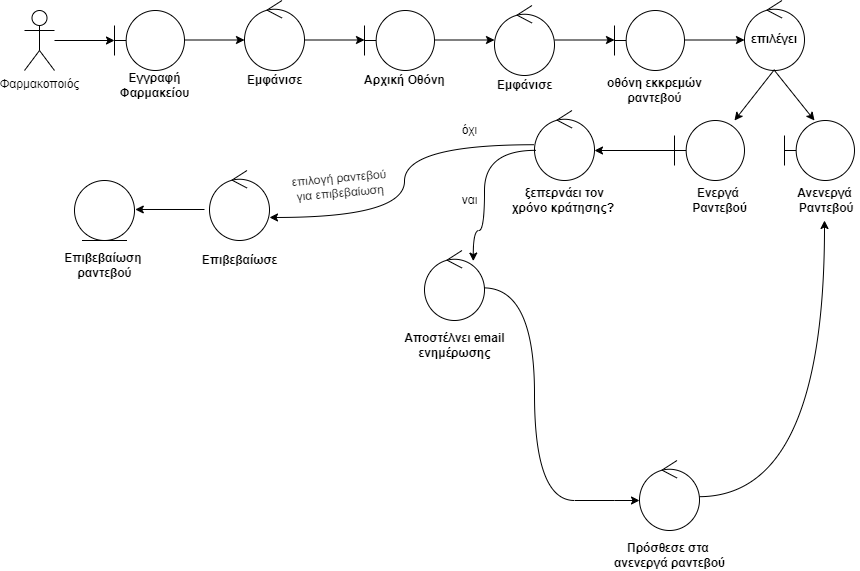

The diagram above was exported from draw.io. Its source (the exported page's mxGraphModel, read from the mxfile embedded in the PNG):
<mxGraphModel dx="1038" dy="479" grid="1" gridSize="10" guides="1" tooltips="1" connect="1" arrows="1" fold="1" page="1" pageScale="1" pageWidth="850" pageHeight="1100" math="0" shadow="0">
  <root>
    <mxCell id="0" />
    <mxCell id="1" parent="0" />
    <mxCell id="uB1mGxoNcFe-bJ8zd87V-1" value="Φαρμακοποιός" style="shape=umlActor;verticalLabelPosition=bottom;verticalAlign=top;html=1;outlineConnect=0;" parent="1" vertex="1">
      <mxGeometry x="30" y="160" width="30" height="60" as="geometry" />
    </mxCell>
    <mxCell id="uB1mGxoNcFe-bJ8zd87V-7" value="" style="endArrow=classic;html=1;rounded=0;" parent="1" source="uB1mGxoNcFe-bJ8zd87V-1" edge="1">
      <mxGeometry width="50" height="50" relative="1" as="geometry">
        <mxPoint x="70" y="230" as="sourcePoint" />
        <mxPoint x="120" y="190" as="targetPoint" />
      </mxGeometry>
    </mxCell>
    <mxCell id="uB1mGxoNcFe-bJ8zd87V-9" value="" style="ellipse;shape=umlEntity;whiteSpace=wrap;html=1;" parent="1" vertex="1">
      <mxGeometry x="80" y="330" width="60" height="60" as="geometry" />
    </mxCell>
    <mxCell id="uB1mGxoNcFe-bJ8zd87V-10" value="" style="ellipse;shape=umlControl;whiteSpace=wrap;html=1;" parent="1" vertex="1">
      <mxGeometry x="250" y="150" width="60" height="70" as="geometry" />
    </mxCell>
    <mxCell id="uB1mGxoNcFe-bJ8zd87V-11" value="" style="shape=umlBoundary;whiteSpace=wrap;html=1;" parent="1" vertex="1">
      <mxGeometry x="120" y="160" width="70" height="60" as="geometry" />
    </mxCell>
    <mxCell id="uB1mGxoNcFe-bJ8zd87V-12" value="Εγγραφή&lt;br&gt;Φαρμακείου" style="text;html=1;align=center;verticalAlign=middle;resizable=0;points=[];autosize=1;strokeColor=none;fillColor=none;fontStyle=1" parent="1" vertex="1">
      <mxGeometry x="120" y="220" width="80" height="30" as="geometry" />
    </mxCell>
    <mxCell id="uB1mGxoNcFe-bJ8zd87V-13" value="" style="endArrow=classic;html=1;rounded=0;" parent="1" edge="1">
      <mxGeometry width="50" height="50" relative="1" as="geometry">
        <mxPoint x="190" y="189.5" as="sourcePoint" />
        <mxPoint x="250" y="189.5" as="targetPoint" />
      </mxGeometry>
    </mxCell>
    <mxCell id="uB1mGxoNcFe-bJ8zd87V-14" value="Εμφάνισε" style="text;html=1;align=center;verticalAlign=middle;resizable=0;points=[];autosize=1;strokeColor=none;fillColor=none;fontStyle=1" parent="1" vertex="1">
      <mxGeometry x="245" y="220" width="70" height="20" as="geometry" />
    </mxCell>
    <mxCell id="uB1mGxoNcFe-bJ8zd87V-15" value="" style="endArrow=classic;html=1;rounded=0;" parent="1" edge="1">
      <mxGeometry width="50" height="50" relative="1" as="geometry">
        <mxPoint x="310" y="189.5" as="sourcePoint" />
        <mxPoint x="370" y="189.5" as="targetPoint" />
      </mxGeometry>
    </mxCell>
    <mxCell id="uB1mGxoNcFe-bJ8zd87V-16" value="" style="shape=umlBoundary;whiteSpace=wrap;html=1;" parent="1" vertex="1">
      <mxGeometry x="370" y="160" width="70" height="60" as="geometry" />
    </mxCell>
    <mxCell id="uB1mGxoNcFe-bJ8zd87V-17" value="Αρχική Οθόνη" style="text;html=1;align=center;verticalAlign=middle;resizable=0;points=[];autosize=1;strokeColor=none;fillColor=none;fontStyle=1" parent="1" vertex="1">
      <mxGeometry x="360" y="220" width="100" height="20" as="geometry" />
    </mxCell>
    <mxCell id="uB1mGxoNcFe-bJ8zd87V-18" value="" style="endArrow=classic;html=1;rounded=0;" parent="1" edge="1">
      <mxGeometry width="50" height="50" relative="1" as="geometry">
        <mxPoint x="440" y="189.5" as="sourcePoint" />
        <mxPoint x="500" y="189.5" as="targetPoint" />
      </mxGeometry>
    </mxCell>
    <mxCell id="uB1mGxoNcFe-bJ8zd87V-19" value="" style="ellipse;shape=umlControl;whiteSpace=wrap;html=1;" parent="1" vertex="1">
      <mxGeometry x="500" y="155" width="60" height="70" as="geometry" />
    </mxCell>
    <mxCell id="uB1mGxoNcFe-bJ8zd87V-20" value="" style="endArrow=classic;html=1;rounded=0;" parent="1" edge="1">
      <mxGeometry width="50" height="50" relative="1" as="geometry">
        <mxPoint x="560" y="189.5" as="sourcePoint" />
        <mxPoint x="620" y="189.5" as="targetPoint" />
      </mxGeometry>
    </mxCell>
    <mxCell id="uB1mGxoNcFe-bJ8zd87V-21" value="" style="shape=umlBoundary;whiteSpace=wrap;html=1;" parent="1" vertex="1">
      <mxGeometry x="620" y="160" width="70" height="60" as="geometry" />
    </mxCell>
    <mxCell id="uB1mGxoNcFe-bJ8zd87V-22" value="" style="endArrow=classic;html=1;rounded=0;" parent="1" edge="1">
      <mxGeometry width="50" height="50" relative="1" as="geometry">
        <mxPoint x="690" y="189.5" as="sourcePoint" />
        <mxPoint x="750" y="189.5" as="targetPoint" />
      </mxGeometry>
    </mxCell>
    <mxCell id="uB1mGxoNcFe-bJ8zd87V-23" value="επιλέγει" style="ellipse;shape=umlControl;whiteSpace=wrap;html=1;fontStyle=1" parent="1" vertex="1">
      <mxGeometry x="750" y="150" width="60" height="70" as="geometry" />
    </mxCell>
    <mxCell id="uB1mGxoNcFe-bJ8zd87V-24" value="" style="endArrow=classic;html=1;rounded=0;" parent="1" edge="1">
      <mxGeometry width="50" height="50" relative="1" as="geometry">
        <mxPoint x="780" y="219" as="sourcePoint" />
        <mxPoint x="740" y="270" as="targetPoint" />
      </mxGeometry>
    </mxCell>
    <mxCell id="uB1mGxoNcFe-bJ8zd87V-25" value="" style="endArrow=classic;html=1;rounded=0;" parent="1" edge="1">
      <mxGeometry width="50" height="50" relative="1" as="geometry">
        <mxPoint x="780" y="220" as="sourcePoint" />
        <mxPoint x="820" y="270" as="targetPoint" />
      </mxGeometry>
    </mxCell>
    <mxCell id="uB1mGxoNcFe-bJ8zd87V-29" value="" style="edgeStyle=orthogonalEdgeStyle;rounded=0;orthogonalLoop=1;jettySize=auto;html=1;" parent="1" source="uB1mGxoNcFe-bJ8zd87V-26" edge="1">
      <mxGeometry relative="1" as="geometry">
        <mxPoint x="600" y="300" as="targetPoint" />
      </mxGeometry>
    </mxCell>
    <mxCell id="uB1mGxoNcFe-bJ8zd87V-26" value="" style="shape=umlBoundary;whiteSpace=wrap;html=1;" parent="1" vertex="1">
      <mxGeometry x="680" y="270" width="70" height="60" as="geometry" />
    </mxCell>
    <mxCell id="uB1mGxoNcFe-bJ8zd87V-27" value="" style="shape=umlBoundary;whiteSpace=wrap;html=1;" parent="1" vertex="1">
      <mxGeometry x="790" y="270" width="70" height="60" as="geometry" />
    </mxCell>
    <mxCell id="uB1mGxoNcFe-bJ8zd87V-30" value="" style="ellipse;shape=umlControl;whiteSpace=wrap;html=1;" parent="1" vertex="1">
      <mxGeometry x="540" y="260" width="60" height="70" as="geometry" />
    </mxCell>
    <mxCell id="uB1mGxoNcFe-bJ8zd87V-31" value="" style="edgeStyle=orthogonalEdgeStyle;rounded=0;orthogonalLoop=1;jettySize=auto;html=1;curved=1;exitX=-0.007;exitY=0.489;exitDx=0;exitDy=0;exitPerimeter=0;entryX=1;entryY=0.671;entryDx=0;entryDy=0;entryPerimeter=0;" parent="1" source="uB1mGxoNcFe-bJ8zd87V-30" target="uB1mGxoNcFe-bJ8zd87V-33" edge="1">
      <mxGeometry relative="1" as="geometry">
        <mxPoint x="520" y="290" as="sourcePoint" />
        <mxPoint x="410" y="330" as="targetPoint" />
        <Array as="points">
          <mxPoint x="410" y="294" />
          <mxPoint x="410" y="367" />
        </Array>
      </mxGeometry>
    </mxCell>
    <mxCell id="uB1mGxoNcFe-bJ8zd87V-32" value="" style="edgeStyle=orthogonalEdgeStyle;rounded=0;orthogonalLoop=1;jettySize=auto;html=1;curved=1;exitX=0.02;exitY=0.569;exitDx=0;exitDy=0;exitPerimeter=0;entryX=0.813;entryY=0.151;entryDx=0;entryDy=0;entryPerimeter=0;" parent="1" source="uB1mGxoNcFe-bJ8zd87V-30" target="uB1mGxoNcFe-bJ8zd87V-34" edge="1">
      <mxGeometry relative="1" as="geometry">
        <mxPoint x="550" y="310" as="sourcePoint" />
        <mxPoint x="490" y="370" as="targetPoint" />
        <Array as="points">
          <mxPoint x="490" y="300" />
          <mxPoint x="490" y="380" />
          <mxPoint x="479" y="380" />
        </Array>
      </mxGeometry>
    </mxCell>
    <mxCell id="uB1mGxoNcFe-bJ8zd87V-33" value="" style="ellipse;shape=umlControl;whiteSpace=wrap;html=1;" parent="1" vertex="1">
      <mxGeometry x="215" y="320" width="60" height="70" as="geometry" />
    </mxCell>
    <mxCell id="uB1mGxoNcFe-bJ8zd87V-34" value="" style="ellipse;shape=umlControl;whiteSpace=wrap;html=1;" parent="1" vertex="1">
      <mxGeometry x="430" y="400" width="60" height="70" as="geometry" />
    </mxCell>
    <mxCell id="uB1mGxoNcFe-bJ8zd87V-36" value="" style="edgeStyle=orthogonalEdgeStyle;rounded=0;orthogonalLoop=1;jettySize=auto;html=1;curved=1;exitX=0.99;exitY=0.517;exitDx=0;exitDy=0;exitPerimeter=0;" parent="1" source="5XM3LQ8x83SOnPXSxYt4-1" edge="1">
      <mxGeometry relative="1" as="geometry">
        <mxPoint x="670" y="480" as="sourcePoint" />
        <mxPoint x="830" y="370" as="targetPoint" />
        <Array as="points">
          <mxPoint x="830" y="646" />
        </Array>
      </mxGeometry>
    </mxCell>
    <mxCell id="uB1mGxoNcFe-bJ8zd87V-37" value="Ανενεργά&lt;br&gt;&amp;nbsp;Ραντεβού" style="text;html=1;align=center;verticalAlign=middle;resizable=0;points=[];autosize=1;strokeColor=none;fillColor=none;fontStyle=1" parent="1" vertex="1">
      <mxGeometry x="795" y="335" width="70" height="30" as="geometry" />
    </mxCell>
    <mxCell id="uB1mGxoNcFe-bJ8zd87V-38" value="Ενεργά&amp;nbsp;&lt;br&gt;Ραντεβού" style="text;html=1;align=center;verticalAlign=middle;resizable=0;points=[];autosize=1;strokeColor=none;fillColor=none;fontStyle=1" parent="1" vertex="1">
      <mxGeometry x="690" y="335" width="70" height="30" as="geometry" />
    </mxCell>
    <mxCell id="uB1mGxoNcFe-bJ8zd87V-39" value="" style="endArrow=classic;html=1;rounded=0;entryX=1.013;entryY=0.557;entryDx=0;entryDy=0;entryPerimeter=0;" parent="1" edge="1">
      <mxGeometry width="50" height="50" relative="1" as="geometry">
        <mxPoint x="210" y="359" as="sourcePoint" />
        <mxPoint x="140.77999999999997" y="358.99" as="targetPoint" />
      </mxGeometry>
    </mxCell>
    <mxCell id="uB1mGxoNcFe-bJ8zd87V-41" value="Επιβεβαίωση&amp;nbsp;&lt;br&gt;ραντεβού" style="text;html=1;align=center;verticalAlign=middle;resizable=0;points=[];autosize=1;strokeColor=none;fillColor=none;fontStyle=1" parent="1" vertex="1">
      <mxGeometry x="60" y="400" width="100" height="30" as="geometry" />
    </mxCell>
    <mxCell id="uB1mGxoNcFe-bJ8zd87V-42" value="Εμφάνισε" style="text;html=1;align=center;verticalAlign=middle;resizable=0;points=[];autosize=1;strokeColor=none;fillColor=none;fontStyle=1" parent="1" vertex="1">
      <mxGeometry x="495" y="225" width="70" height="20" as="geometry" />
    </mxCell>
    <mxCell id="uB1mGxoNcFe-bJ8zd87V-43" value="οθόνη εκκρεμών&lt;br&gt;ραντεβού" style="text;html=1;align=center;verticalAlign=middle;resizable=0;points=[];autosize=1;strokeColor=none;fillColor=none;fontStyle=1" parent="1" vertex="1">
      <mxGeometry x="605" y="225" width="110" height="30" as="geometry" />
    </mxCell>
    <mxCell id="uB1mGxoNcFe-bJ8zd87V-44" value="ξεπερνάει τον&lt;br&gt;χρόνο κράτησης?&amp;nbsp;" style="text;html=1;align=center;verticalAlign=middle;resizable=0;points=[];autosize=1;strokeColor=none;fillColor=none;fontStyle=1" parent="1" vertex="1">
      <mxGeometry x="510" y="335" width="120" height="30" as="geometry" />
    </mxCell>
    <mxCell id="uB1mGxoNcFe-bJ8zd87V-47" value="ναι" style="text;html=1;align=center;verticalAlign=middle;resizable=0;points=[];autosize=1;strokeColor=none;fillColor=none;" parent="1" vertex="1">
      <mxGeometry x="460" y="340" width="30" height="20" as="geometry" />
    </mxCell>
    <mxCell id="uB1mGxoNcFe-bJ8zd87V-48" value="όχι" style="text;html=1;align=center;verticalAlign=middle;resizable=0;points=[];autosize=1;strokeColor=none;fillColor=none;" parent="1" vertex="1">
      <mxGeometry x="460" y="270" width="30" height="20" as="geometry" />
    </mxCell>
    <mxCell id="uB1mGxoNcFe-bJ8zd87V-50" value="Πρόσθεσε στα&amp;nbsp;&lt;br&gt;ανενεργά ραντεβού" style="text;html=1;align=center;verticalAlign=middle;resizable=0;points=[];autosize=1;strokeColor=none;fillColor=none;fontStyle=1" parent="1" vertex="1">
      <mxGeometry x="610" y="690" width="130" height="30" as="geometry" />
    </mxCell>
    <mxCell id="uB1mGxoNcFe-bJ8zd87V-51" value="Επιβεβαίωσε" style="text;html=1;align=center;verticalAlign=middle;resizable=0;points=[];autosize=1;strokeColor=none;fillColor=none;fontStyle=1" parent="1" vertex="1">
      <mxGeometry x="200" y="400" width="90" height="20" as="geometry" />
    </mxCell>
    <mxCell id="uB1mGxoNcFe-bJ8zd87V-52" value="επιλογή ραντεβού&lt;br&gt;για επιβεβαίωση" style="text;html=1;align=center;verticalAlign=middle;resizable=0;points=[];autosize=1;strokeColor=none;fillColor=none;rotation=-5;" parent="1" vertex="1">
      <mxGeometry x="290" y="320" width="110" height="30" as="geometry" />
    </mxCell>
    <mxCell id="5XM3LQ8x83SOnPXSxYt4-1" value="" style="ellipse;shape=umlControl;whiteSpace=wrap;html=1;" vertex="1" parent="1">
      <mxGeometry x="645" y="610" width="60" height="70" as="geometry" />
    </mxCell>
    <mxCell id="5XM3LQ8x83SOnPXSxYt4-2" value="" style="edgeStyle=orthogonalEdgeStyle;rounded=0;orthogonalLoop=1;jettySize=auto;html=1;curved=1;exitX=0.987;exitY=0.534;exitDx=0;exitDy=0;exitPerimeter=0;" edge="1" parent="1" source="uB1mGxoNcFe-bJ8zd87V-34">
      <mxGeometry relative="1" as="geometry">
        <mxPoint x="540" y="490" as="sourcePoint" />
        <mxPoint x="645" y="650" as="targetPoint" />
        <Array as="points">
          <mxPoint x="540" y="437" />
          <mxPoint x="540" y="650" />
          <mxPoint x="620" y="650" />
        </Array>
      </mxGeometry>
    </mxCell>
    <mxCell id="5XM3LQ8x83SOnPXSxYt4-3" value="Αποστέλνει email&lt;br&gt;ενημέρωσης" style="text;html=1;align=center;verticalAlign=middle;resizable=0;points=[];autosize=1;strokeColor=none;fillColor=none;fontStyle=1" vertex="1" parent="1">
      <mxGeometry x="400" y="480" width="120" height="30" as="geometry" />
    </mxCell>
  </root>
</mxGraphModel>